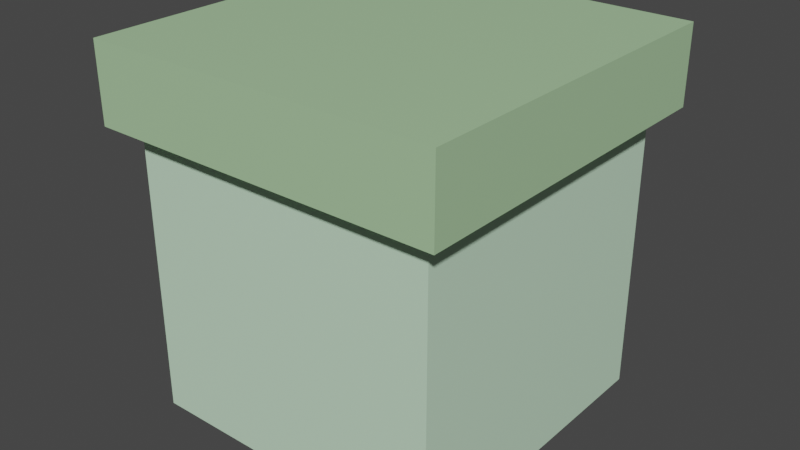 # Source: CardItem.blend  (saved by Blender 3.3.6; exported with 4.5.12 LTS)
import bpy
from mathutils import Matrix  # noqa: F401  (used for matrix-valued properties, if any)

bpy.ops.wm.read_factory_settings(use_empty=True)
scene = bpy.context.scene
scene.name = 'Scene'

# ---- collections
col_collection = bpy.data.collections.new('Collection'); scene.collection.children.link(col_collection)

# ---- materials (node trees are filled in below, after node groups)
mat_box = bpy.data.materials.new('box')
mat_box.use_transparent_shadow = False
mat_box_cover = bpy.data.materials.new('box_cover')
mat_box_cover.use_transparent_shadow = False

# ---- material node trees
mat_box.use_nodes = True; mat_box.node_tree.nodes.clear()
_N = mat_box.node_tree.nodes; _L = mat_box.node_tree.links
n0 = _N.new('ShaderNodeBsdfPrincipled'); n0.name = 'Principled BSDF'; n0.location = (10, 300)
n0.distribution = 'GGX'
n0.subsurface_method = 'RANDOM_WALK_SKIN'
n0.inputs[0].default_value = (0.591, 0.8276, 0.6097, 1.0)
n0.inputs[3].default_value = 1.45
n0.inputs[27].default_value = (0.0, 0.0, 0.0, 1.0)
n0.inputs[28].default_value = 1.0
n1 = _N.new('ShaderNodeOutputMaterial'); n1.name = 'Material Output'; n1.location = (300, 300)
_L.new(n0.outputs[0], n1.inputs[0])
n1.is_active_output = True
mat_box_cover.use_nodes = True; mat_box_cover.node_tree.nodes.clear()
_N = mat_box_cover.node_tree.nodes; _L = mat_box_cover.node_tree.links
n0 = _N.new('ShaderNodeBsdfPrincipled'); n0.name = 'Principled BSDF'; n0.location = (10, 300)
n0.distribution = 'GGX'
n0.subsurface_method = 'RANDOM_WALK_SKIN'
n0.inputs[0].default_value = (0.4026, 0.6209, 0.3534, 1.0)
n0.inputs[3].default_value = 1.45
n0.inputs[27].default_value = (0.0, 0.0, 0.0, 1.0)
n0.inputs[28].default_value = 1.0
n1 = _N.new('ShaderNodeOutputMaterial'); n1.name = 'Material Output'; n1.location = (300, 300)
_L.new(n0.outputs[0], n1.inputs[0])
n1.is_active_output = True

# ---- world
world_world = bpy.data.worlds.new('World'); scene.world = world_world
world_world.use_nodes = True; world_world.node_tree.nodes.clear()
_N = world_world.node_tree.nodes; _L = world_world.node_tree.links
n0 = _N.new('ShaderNodeOutputWorld'); n0.name = 'World Output'; n0.location = (300, 300)
n1 = _N.new('ShaderNodeBackground'); n1.name = 'Background'; n1.location = (10, 300)
n1.inputs[0].default_value = (0.05088, 0.05088, 0.05088, 1.0)
_L.new(n1.outputs[0], n0.inputs[0])
n0.is_active_output = True
world_world.color = (0.05088, 0.05088, 0.05088)
world_world.use_sun_shadow = False
world_world.sun_shadow_jitter_overblur = 0.0

# ---- meshes
me_001 = bpy.data.meshes.new('立方体.001')
me_001.from_pydata([(-1.0, -1.0, -1.0), (-1.0, -1.0, 1.0), (-1.0, 1.0, -1.0), (-1.0, 1.0, 1.0), (1.0, -1.0, -1.0), (1.0, -1.0, 1.0), (1.0, 1.0, -1.0), (1.0, 1.0, 1.0)], [], [(0, 1, 3, 2), (2, 3, 7, 6), (6, 7, 5, 4), (4, 5, 1, 0), (2, 6, 4, 0), (7, 3, 1, 5)])
_uv = me_001.uv_layers.new(name='UV 贴图')
_uv.uv.foreach_set('vector', [0.375, 0.0, 0.625, 0.0, 0.625, 0.25, 0.375, 0.25, 0.375, 0.25, 0.625, 0.25, 0.625, 0.5, 0.375, 0.5, 0.375, 0.5, 0.625, 0.5, 0.625, 0.75, 0.375, 0.75, 0.375, 0.75, 0.625, 0.75, 0.625, 1.0, 0.375, 1.0, 0.125, 0.5, 0.375, 0.5, 0.375, 0.75, 0.125, 0.75, 0.625, 0.5, 0.875, 0.5, 0.875, 0.75, 0.625, 0.75])
me_001.materials.append(mat_box)
me_001.update()
me_002 = bpy.data.meshes.new('立方体.002')
me_002.from_pydata([(-1.0, -1.0, -1.0), (-1.0, -1.0, 1.0), (-1.0, 1.0, -1.0), (-1.0, 1.0, 1.0), (1.0, -1.0, -1.0), (1.0, -1.0, 1.0), (1.0, 1.0, -1.0), (1.0, 1.0, 1.0)], [], [(0, 1, 3, 2), (2, 3, 7, 6), (6, 7, 5, 4), (4, 5, 1, 0), (2, 6, 4, 0), (7, 3, 1, 5)])
_uv = me_002.uv_layers.new(name='UV 贴图')
_uv.uv.foreach_set('vector', [0.375, 0.0, 0.625, 0.0, 0.625, 0.25, 0.375, 0.25, 0.375, 0.25, 0.625, 0.25, 0.625, 0.5, 0.375, 0.5, 0.375, 0.5, 0.625, 0.5, 0.625, 0.75, 0.375, 0.75, 0.375, 0.75, 0.625, 0.75, 0.625, 1.0, 0.375, 1.0, 0.125, 0.5, 0.375, 0.5, 0.375, 0.75, 0.125, 0.75, 0.625, 0.5, 0.875, 0.5, 0.875, 0.75, 0.625, 0.75])
me_002.materials.append(mat_box_cover)
me_002.update()

# ---- objects
ob_box = bpy.data.objects.new('box', me_001)
ob_box_cover = bpy.data.objects.new('box_cover', me_002)

# ---- transforms, parenting, visibility, modifiers, constraints
ob_box.location = (0.0, 0.0, 0.0)
ob_box_cover.location = (0.0, 0.0, 1.105)
ob_box_cover.scale = (1.142, 1.142, 0.2498)

# ---- collection membership
col_collection.objects.link(ob_box)
col_collection.objects.link(ob_box_cover)

# ---- scene / render settings (as saved in the file)
scene.frame_start = 1; scene.frame_end = 250; scene.frame_set(0)
scene.render.engine = 'BLENDER_EEVEE_NEXT'
scene.cycles.sampling_pattern = 'TABULATED_SOBOL'
scene.cycles.use_light_tree = False
scene.view_settings.view_transform = 'Filmic'
bpy.context.view_layer.update()

# ---- added for rendering (the .blend has no active camera and no usable light): camera, sun
cam_auto = bpy.data.cameras.new('AutoCamera')
cam_auto.lens = 50.0
cam_auto.sensor_width = 36.0
cam_auto.clip_end = 1000.0
ob_auto_camera = bpy.data.objects.new('AutoCamera', cam_auto)
scene.collection.objects.link(ob_auto_camera)
ob_auto_camera.location = (3.69934, -4.4392, 3.13684)
ob_auto_camera.rotation_euler = (1.09748, -7.21219e-08, 0.694738)
scene.camera = ob_auto_camera
light_auto_sun = bpy.data.lights.new('AutoSun', 'SUN')
light_auto_sun.energy = 3.0
light_auto_sun.angle = 0.0523599
ob_auto_sun = bpy.data.objects.new('AutoSun', light_auto_sun)
scene.collection.objects.link(ob_auto_sun)
ob_auto_sun.rotation_euler = (0.872665, 0.174533, 0.523599)
bpy.context.view_layer.update()
